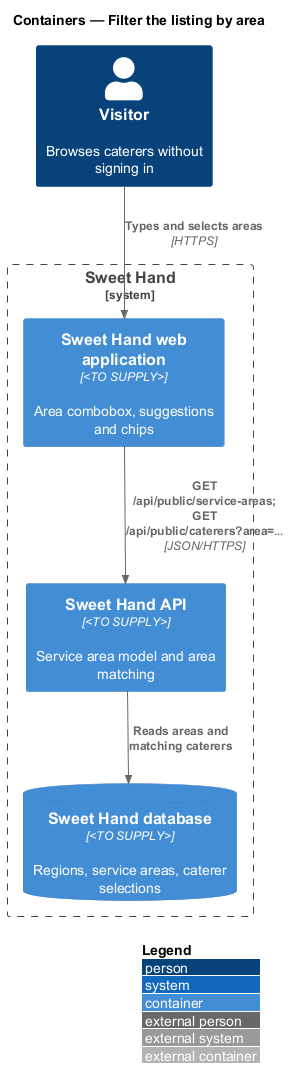

The diagram above was rendered by PlantUML. Its source (embedded in the PNG):
@startuml
!include <C4/C4_Container>
LAYOUT_WITH_LEGEND()
title Containers — Filter the listing by area

Person(visitor, "Visitor", "Browses caterers without signing in")
System_Boundary(sweethand, "Sweet Hand") {
  Container(web, "Sweet Hand web application", "<TO SUPPLY>", "Area combobox, suggestions and chips")
  Container(api, "Sweet Hand API", "<TO SUPPLY>", "Service area model and area matching")
  ContainerDb(db, "Sweet Hand database", "<TO SUPPLY>", "Regions, service areas, caterer selections")
}
Rel(visitor, web, "Types and selects areas", "HTTPS")
Rel(web, api, "GET /api/public/service-areas; GET /api/public/caterers?area=…", "JSON/HTTPS")
Rel(api, db, "Reads areas and matching caterers")
@enduml